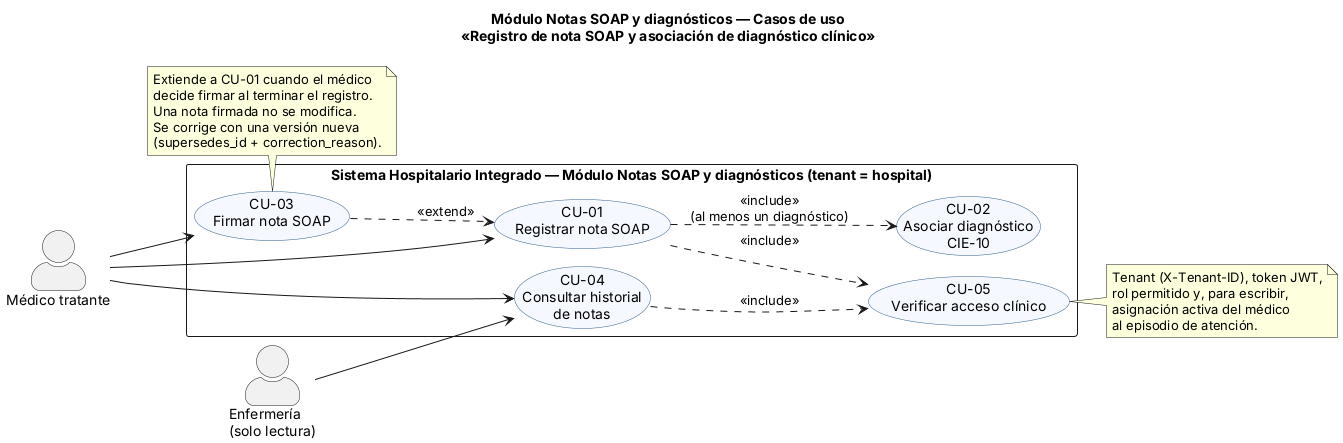

The diagram above was rendered by PlantUML. Its source (embedded in the PNG):
@startuml semana-01-casos-de-uso
!pragma layout smetana
title Módulo Notas SOAP y diagnósticos — Casos de uso\n«Registro de nota SOAP y asociación de diagnóstico clínico»
left to right direction
skinparam packageStyle rectangle
skinparam actorStyle awesome
skinparam usecase {
  BackgroundColor #F5F9FF
  BorderColor #2F5D8A
}

actor "Médico tratante" as Medico
actor "Enfermería\n(solo lectura)" as Enfermeria

rectangle "Sistema Hospitalario Integrado — Módulo Notas SOAP y diagnósticos (tenant = hospital)" {
  usecase "CU-01\nRegistrar nota SOAP" as CU01
  usecase "CU-02\nAsociar diagnóstico\nCIE-10" as CU02
  usecase "CU-03\nFirmar nota SOAP" as CU03
  usecase "CU-04\nConsultar historial\nde notas" as CU04
  usecase "CU-05\nVerificar acceso clínico" as CU05
}

Medico --> CU01
Medico --> CU03
Medico --> CU04
Enfermeria --> CU04

CU01 ..> CU02 : <<include>>\n(al menos un diagnóstico)
CU01 ..> CU05 : <<include>>
CU04 ..> CU05 : <<include>>
CU03 ..> CU01 : <<extend>>

note right of CU05
  Tenant (X-Tenant-ID), token JWT,
  rol permitido y, para escribir,
  asignación activa del médico
  al episodio de atención.
end note

note bottom of CU03
  Extiende a CU-01 cuando el médico
  decide firmar al terminar el registro.
  Una nota firmada no se modifica.
  Se corrige con una versión nueva
  (supersedes_id + correction_reason).
end note
@enduml